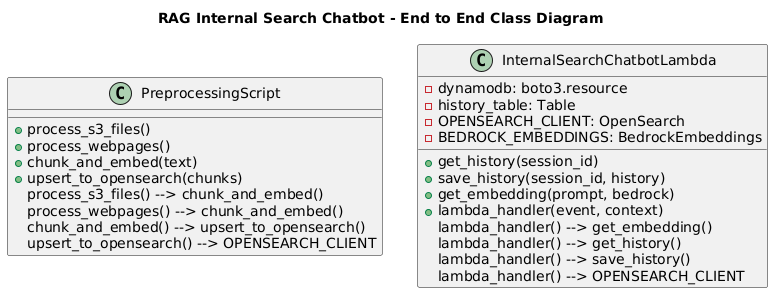

The diagram above was rendered by PlantUML. Its source (embedded in the PNG):
@startuml
title RAG Internal Search Chatbot - End to End Class Diagram

class PreprocessingScript {
    + process_s3_files()
    + process_webpages()
    + chunk_and_embed(text)
    + upsert_to_opensearch(chunks)
}

class InternalSearchChatbotLambda {
    - dynamodb: boto3.resource
    - history_table: Table
    - OPENSEARCH_CLIENT: OpenSearch
    - BEDROCK_EMBEDDINGS: BedrockEmbeddings
    + get_history(session_id)
    + save_history(session_id, history)
    + get_embedding(prompt, bedrock)
    + lambda_handler(event, context)
}

PreprocessingScript : process_s3_files() --> chunk_and_embed()
PreprocessingScript : process_webpages() --> chunk_and_embed()
PreprocessingScript : chunk_and_embed() --> upsert_to_opensearch()
PreprocessingScript : upsert_to_opensearch() --> OPENSEARCH_CLIENT

InternalSearchChatbotLambda : lambda_handler() --> get_embedding()
InternalSearchChatbotLambda : lambda_handler() --> get_history()
InternalSearchChatbotLambda : lambda_handler() --> save_history()
InternalSearchChatbotLambda : lambda_handler() --> OPENSEARCH_CLIENT
@enduml